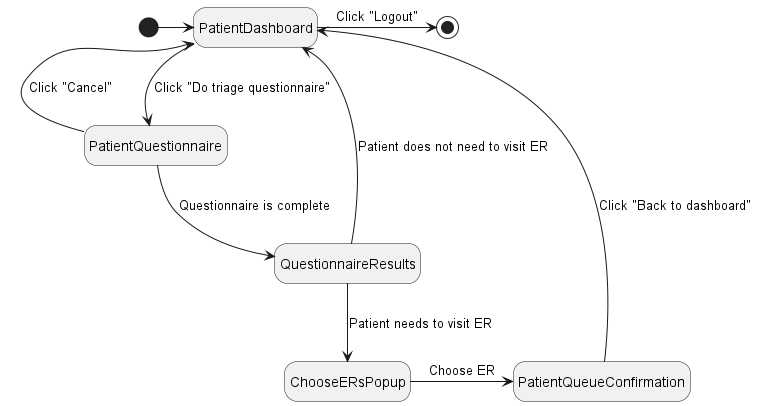

The diagram above was rendered by PlantUML. Its source (embedded in the PNG):
@startuml plantuml
hide empty description
state "PatientDashboard" as dash
state "PatientQuestionnaire" as triage
state "QuestionnaireResults" as results
state "ChooseERsPopup" as erpopup
state "PatientQueueConfirmation" as confirm

[*] -> dash
dash -> [*] : Click "Logout"

dash --> triage : Click "Do triage questionnaire"
dash <-- triage : Click "Cancel"

triage --> results : Questionnaire is complete
results -> dash : Patient does not need to visit ER
results --> erpopup : Patient needs to visit ER
erpopup -> confirm : Choose ER
confirm --> dash : Click "Back to dashboard"

@enduml